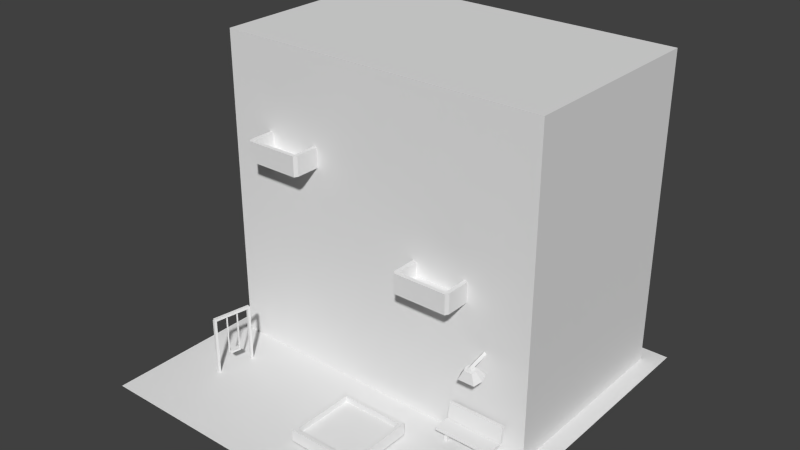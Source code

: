 # Source: model_building_urbanDrugstash.blend  (saved by Blender 2.68.0; exported with 4.5.12 LTS)
import bpy
from mathutils import Matrix  # noqa: F401  (used for matrix-valued properties, if any)

bpy.ops.wm.read_factory_settings(use_empty=True)
scene = bpy.context.scene
scene.name = 'Scene'

# ---- collections
col_collection_1 = bpy.data.collections.new('Collection 1'); scene.collection.children.link(col_collection_1)

# ---- world
world_world = bpy.data.worlds.new('World'); scene.world = world_world
world_world.color = (0.05088, 0.05088, 0.05088)
world_world.use_sun_shadow = False
world_world.sun_shadow_jitter_overblur = 0.0
world_world.cycles.sampling_method = 'MANUAL'
world_world.cycles.sample_map_resolution = 256

# ---- meshes
me_plane_019 = bpy.data.meshes.new('Plane.019')
me_plane_019.from_pydata([(-0.9, -0.2, 0.0), (-0.9, 0.9, 0.0), (0.9, 0.9, 0.0), (0.9, -0.2, 0.0), (-0.9, -0.2, 1.7), (-0.9, 0.9, 1.7), (0.9, 0.9, 1.7), (0.9, -0.2, 1.7), (-0.7027, -0.5329, 0.3034), (-0.7016, -0.527, 0.3034), (-0.7075, -0.526, 0.3034), (-0.7086, -0.5319, 0.3034), (-0.7027, -0.5329, 0.09178), (-0.7016, -0.527, 0.09178), (-0.7075, -0.526, 0.09178), (-0.7086, -0.5319, 0.09178), (-0.7257, -0.6043, 0.0), (-0.7232, -0.5901, 0.0), (-0.709, -0.5926, 0.0), (-0.7115, -0.6068, 0.0), (-0.7257, -0.6043, 0.3112), (-0.7232, -0.5901, 0.3112), (-0.709, -0.5926, 0.3112), (-0.7115, -0.6068, 0.3112), (-0.6895, -0.3968, 0.303), (-0.6895, -0.3968, 0.3181), (-0.6746, -0.3994, 0.3181), (-0.6746, -0.3994, 0.303), (-0.7254, -0.6006, 0.303), (-0.7254, -0.6006, 0.3181), (-0.7106, -0.6032, 0.3181), (-0.7106, -0.6032, 0.303), (-0.72, -0.5252, 0.08724), (-0.7102, -0.4695, 0.08724), (-0.68, -0.4748, 0.08724), (-0.6898, -0.5305, 0.08724), (-0.72, -0.5252, 0.09707), (-0.7102, -0.4695, 0.09707), (-0.68, -0.4748, 0.09707), (-0.6898, -0.5305, 0.09707), (-0.6981, -0.4724, 0.09178), (-0.697, -0.4665, 0.09178), (-0.6912, -0.4676, 0.09178), (-0.6922, -0.4734, 0.09178), (-0.6981, -0.4724, 0.3034), (-0.697, -0.4665, 0.3034), (-0.6912, -0.4676, 0.3034), (-0.6922, -0.4734, 0.3034), (-0.02013, -0.7662, 0.005055), (-0.02013, -0.392, 0.005055), (0.3541, -0.392, 0.005055), (0.3541, -0.7662, 0.005055), (-0.02013, -0.7662, 0.07022), (-0.02013, -0.392, 0.07022), (0.3541, -0.392, 0.07022), (0.3541, -0.7662, 0.07022), (-0.00142, -0.7475, 0.07022), (-0.00142, -0.4107, 0.07022), (0.3354, -0.4107, 0.07022), (0.3354, -0.7475, 0.07022), (-0.00142, -0.7475, 0.03813), (-0.00142, -0.4107, 0.03813), (0.3354, -0.4107, 0.03813), (0.3354, -0.7475, 0.03813), (0.4971, -0.3373, 0.06887), (0.4971, -0.2502, 0.06887), (0.8018, -0.2502, 0.06887), (0.8018, -0.3373, 0.06887), (0.4971, -0.3373, 0.08689), (0.4971, -0.2502, 0.08689), (0.8018, -0.2502, 0.08689), (0.8018, -0.3373, 0.08689), (0.4971, -0.2299, 0.07926), (0.4971, -0.2148, 0.165), (0.8018, -0.2148, 0.165), (0.8018, -0.2299, 0.07926), (0.4971, -0.2476, 0.08239), (0.4971, -0.2325, 0.1682), (0.8018, -0.2325, 0.1682), (0.8018, -0.2476, 0.08239), (0.5211, -0.2852, 0.0), (0.5211, -0.2701, 0.07683), (0.5378, -0.2701, 0.07683), (0.5378, -0.2852, 0.0), (0.5211, -0.3029, 0.0), (0.5211, -0.2878, 0.07996), (0.5378, -0.2878, 0.07996), (0.5378, -0.3029, 0.0), (0.7644, -0.3029, 0.0), (0.7644, -0.2878, 0.07996), (0.7477, -0.2878, 0.07996), (0.7477, -0.3029, 0.0), (0.7644, -0.2852, 0.0), (0.7644, -0.2701, 0.07683), (0.7477, -0.2701, 0.07683), (0.7477, -0.2852, 0.0), (0.6163, -0.2485, 0.4265), (0.706, -0.2485, 0.4265), (0.706, -0.336, 0.4071), (0.6163, -0.336, 0.4071), (0.6387, -0.2805, 0.4675), (0.6836, -0.2805, 0.4675), (0.6836, -0.3243, 0.4578), (0.6387, -0.3243, 0.4578), (0.6903, -0.3024, 0.4626), (0.7194, -0.2923, 0.4168), (0.632, -0.3024, 0.4626), (0.6029, -0.2923, 0.4168), (0.6497, -0.1364, 0.5066), (0.6612, -0.1339, 0.4954), (0.6612, -0.3214, 0.4539), (0.6497, -0.3153, 0.467), (0.6612, -0.1389, 0.5178), (0.6726, -0.1364, 0.5066), (0.6726, -0.3153, 0.467), (0.6612, -0.3039, 0.4813), (0.2427, -0.3289, 0.72), (0.2427, -0.179, 0.72), (0.5541, -0.179, 0.72), (0.5541, -0.3289, 0.72), (0.2427, -0.3289, 0.7509), (0.2427, -0.179, 0.7509), (0.5541, -0.179, 0.7509), (0.5541, -0.3289, 0.7509), (0.2635, -0.179, 0.7509), (0.5333, -0.179, 0.7509), (0.5333, -0.179, 0.72), (0.2635, -0.179, 0.72), (0.5333, -0.3289, 0.7509), (0.2635, -0.3289, 0.7509), (0.2635, -0.3289, 0.72), (0.5333, -0.3289, 0.72), (0.2527, -0.3489, 0.72), (0.5441, -0.3489, 0.72), (0.2527, -0.3489, 0.7509), (0.5441, -0.3489, 0.7509), (0.5333, -0.3489, 0.7509), (0.2635, -0.3489, 0.7509), (0.2635, -0.3489, 0.72), (0.5333, -0.3489, 0.72), (0.2427, -0.3289, 0.827), (0.2427, -0.179, 0.827), (0.5541, -0.179, 0.827), (0.5541, -0.3289, 0.827), (0.2635, -0.179, 0.827), (0.5333, -0.179, 0.827), (0.5333, -0.3289, 0.827), (0.2635, -0.3289, 0.827), (0.2527, -0.3489, 0.827), (0.5441, -0.3489, 0.827), (0.5333, -0.3489, 0.827), (0.2635, -0.3489, 0.827), (-0.6573, -0.3289, 1.12), (-0.6573, -0.179, 1.12), (-0.3459, -0.179, 1.12), (-0.3459, -0.3289, 1.12), (-0.6573, -0.3289, 1.151), (-0.6573, -0.179, 1.151), (-0.3459, -0.179, 1.151), (-0.3459, -0.3289, 1.151), (-0.6365, -0.179, 1.151), (-0.3667, -0.179, 1.151), (-0.3667, -0.179, 1.12), (-0.6365, -0.179, 1.12), (-0.3667, -0.3289, 1.151), (-0.6365, -0.3289, 1.151), (-0.6365, -0.3289, 1.12), (-0.3667, -0.3289, 1.12), (-0.6473, -0.3489, 1.12), (-0.3559, -0.3489, 1.12), (-0.6473, -0.3489, 1.151), (-0.3559, -0.3489, 1.151), (-0.3667, -0.3489, 1.151), (-0.6365, -0.3489, 1.151), (-0.6365, -0.3489, 1.12), (-0.3667, -0.3489, 1.12), (-0.6573, -0.3289, 1.227), (-0.6573, -0.179, 1.227), (-0.3459, -0.179, 1.227), (-0.3459, -0.3289, 1.227), (-0.6365, -0.179, 1.227), (-0.3667, -0.179, 1.227), (-0.3667, -0.3289, 1.227), (-0.6365, -0.3289, 1.227), (-0.6473, -0.3489, 1.227), (-0.3559, -0.3489, 1.227), (-0.3667, -0.3489, 1.227), (-0.6365, -0.3489, 1.227), (-0.6909, -0.4081, 0.0), (-0.6884, -0.3939, 0.0), (-0.6742, -0.3964, 0.0), (-0.6767, -0.4106, 0.0), (-0.6909, -0.4081, 0.3112), (-0.6884, -0.3939, 0.3112), (-0.6742, -0.3964, 0.3112), (-0.6767, -0.4106, 0.3112), (1.0, -1.0, 0.0), (-1.0, -1.0, 0.0), (1.0, 1.0, 0.0), (-1.0, 1.0, 0.0)], [], [(4, 5, 1, 0), (5, 6, 2, 1), (6, 7, 3, 2), (7, 4, 0, 3), (7, 6, 5, 4), (8, 9, 10, 11), (8, 11, 15, 12), (9, 8, 12, 13), (10, 9, 13, 14), (11, 10, 14, 15), (20, 21, 17, 16), (21, 22, 18, 17), (22, 23, 19, 18), (23, 20, 16, 19), (23, 22, 21, 20), (28, 29, 25, 24), (29, 30, 26, 25), (30, 31, 27, 26), (31, 28, 24, 27), (24, 25, 26, 27), (31, 30, 29, 28), (36, 37, 33, 32), (37, 38, 34, 33), (38, 39, 35, 34), (39, 36, 32, 35), (32, 33, 34, 35), (39, 38, 37, 36), (44, 45, 41, 40), (45, 46, 42, 41), (46, 47, 43, 42), (47, 44, 40, 43), (47, 46, 45, 44), (52, 53, 49, 48), (53, 54, 50, 49), (54, 55, 51, 50), (55, 52, 48, 51), (52, 55, 59, 56), (58, 57, 61, 62), (55, 54, 58, 59), (53, 52, 56, 57), (54, 53, 57, 58), (63, 62, 61, 60), (59, 58, 62, 63), (56, 59, 63, 60), (57, 56, 60, 61), (68, 69, 65, 64), (70, 71, 67, 66), (71, 68, 64, 67), (71, 70, 69, 68), (76, 77, 73, 72), (77, 78, 74, 73), (78, 79, 75, 74), (79, 78, 77, 76), (84, 85, 81, 80), (86, 87, 83, 82), (80, 81, 82, 83), (87, 86, 85, 84), (88, 89, 90, 91), (95, 94, 93, 92), (89, 88, 92, 93), (91, 90, 94, 95), (104, 102, 98, 105), (100, 101, 97, 96), (102, 103, 99, 98), (106, 100, 96, 107), (107, 105, 98, 99), (106, 104, 101, 100), (101, 104, 105, 97), (103, 106, 107, 99), (96, 97, 105, 107), (103, 102, 104, 106), (113, 114, 110, 109), (114, 115, 111, 110), (115, 112, 108, 111), (108, 109, 110, 111), (115, 114, 113, 112), (120, 121, 117, 116), (122, 123, 119, 118), (131, 126, 118, 119), (134, 137, 151, 148), (120, 116, 132, 134), (128, 129, 147, 146), (116, 117, 127, 130), (130, 127, 126, 131), (120, 134, 148, 140), (128, 125, 124, 129), (137, 134, 132, 138), (135, 136, 139, 133), (136, 137, 138, 139), (130, 131, 139, 138), (119, 123, 135, 133), (116, 130, 138, 132), (131, 119, 133, 139), (143, 146, 150, 149), (147, 144, 141, 140), (147, 140, 148, 151), (143, 142, 145, 146), (146, 147, 151, 150), (121, 120, 140, 141), (123, 122, 142, 143), (136, 135, 149, 150), (125, 128, 146, 145), (137, 136, 150, 151), (129, 124, 144, 147), (135, 123, 143, 149), (156, 157, 153, 152), (158, 159, 155, 154), (167, 162, 154, 155), (170, 173, 187, 184), (156, 152, 168, 170), (164, 165, 183, 182), (152, 153, 163, 166), (166, 163, 162, 167), (156, 170, 184, 176), (164, 161, 160, 165), (173, 170, 168, 174), (171, 172, 175, 169), (172, 173, 174, 175), (166, 167, 175, 174), (155, 159, 171, 169), (152, 166, 174, 168), (167, 155, 169, 175), (179, 182, 186, 185), (183, 180, 177, 176), (183, 176, 184, 187), (179, 178, 181, 182), (182, 183, 187, 186), (157, 156, 176, 177), (159, 158, 178, 179), (172, 171, 185, 186), (161, 164, 182, 181), (173, 172, 186, 187), (165, 160, 180, 183), (171, 159, 179, 185), (192, 193, 189, 188), (193, 194, 190, 189), (194, 195, 191, 190), (195, 192, 188, 191), (195, 194, 193, 192), (197, 196, 198, 199)])
_uv = me_plane_019.uv_layers.new(name='UVMap')
_uv.uv.foreach_set('vector', [0.5348, 0.4336, 0.2603, 0.4336, 0.2603, 0.009344, 0.5348, 0.009344, 0.9936, 0.4335, 0.5443, 0.4335, 0.5443, 0.009222, 0.9936, 0.009221, 0.5351, 0.4336, 0.2605, 0.4336, 0.2605, 0.009344, 0.5351, 0.009344, 0.9935, 0.4336, 0.5442, 0.4336, 0.5442, 0.0093, 0.9935, 0.0093, 0.9909, 0.4474, 0.9909, 0.7219, 0.5417, 0.7219, 0.5417, 0.4474, 0.08159, 0.8997, 0.08159, 0.8955, 0.08576, 0.8955, 0.08576, 0.8997, 0.08561, 0.9608, 0.08144, 0.9608, 0.08145, 0.8707, 0.08561, 0.8707, 0.08577, 0.9608, 0.0816, 0.9608, 0.0816, 0.8707, 0.08577, 0.8707, 0.08561, 0.9608, 0.08144, 0.9608, 0.08144, 0.8707, 0.08561, 0.8707, 0.08583, 0.9608, 0.08166, 0.9608, 0.08166, 0.8707, 0.08583, 0.8707, 0.1056, 0.9687, 0.09681, 0.9687, 0.09681, 0.7789, 0.1056, 0.7789, 0.1051, 0.9687, 0.09634, 0.9687, 0.09634, 0.7789, 0.1051, 0.7789, 0.1055, 0.9687, 0.09668, 0.9687, 0.09668, 0.7789, 0.1055, 0.7789, 0.1051, 0.9687, 0.09635, 0.9687, 0.09635, 0.7789, 0.1051, 0.7789, 0.09666, 0.84, 0.09666, 0.8312, 0.1054, 0.8312, 0.1054, 0.84, 0.09929, 0.8461, 0.1012, 0.8461, 0.1012, 0.8724, 0.09929, 0.8724, 0.1012, 0.8461, 0.1031, 0.8461, 0.1031, 0.8724, 0.1012, 0.8724, 0.1031, 0.8461, 0.1051, 0.8461, 0.1051, 0.8724, 0.1031, 0.8724, 0.09736, 0.8461, 0.09928, 0.8461, 0.09928, 0.8724, 0.09736, 0.8724, 0.09736, 0.848, 0.09736, 0.8499, 0.09544, 0.8499, 0.09544, 0.848, 0.09736, 0.848, 0.09544, 0.848, 0.09544, 0.8461, 0.09736, 0.8461, 0.06676, 0.9408, 0.04596, 0.94, 0.03843, 0.9348, 0.07353, 0.9348, 0.04596, 0.94, 0.04629, 0.9534, 0.03817, 0.9591, 0.03843, 0.9348, 0.04629, 0.9534, 0.06639, 0.9544, 0.07415, 0.9593, 0.03817, 0.9591, 0.06639, 0.9544, 0.06676, 0.9408, 0.07353, 0.9348, 0.07415, 0.9593, 0.07079, 0.9536, 0.0426, 0.9532, 0.0428, 0.9379, 0.071, 0.9383, 0.06639, 0.9544, 0.04629, 0.9534, 0.04596, 0.94, 0.06676, 0.9408, 0.08583, 0.9608, 0.08166, 0.9608, 0.08166, 0.8707, 0.08583, 0.8707, 0.08561, 0.9608, 0.08144, 0.9608, 0.08144, 0.8707, 0.08561, 0.8707, 0.08577, 0.9608, 0.0816, 0.9608, 0.0816, 0.8707, 0.08577, 0.8707, 0.08561, 0.9608, 0.08144, 0.9608, 0.08145, 0.8707, 0.08561, 0.8707, 0.08159, 0.8997, 0.08159, 0.8955, 0.08576, 0.8955, 0.08576, 0.8997, 0.2545, 0.231, 0.006727, 0.231, 0.006727, 0.1879, 0.2545, 0.1879, 0.2528, 0.2309, 0.006995, 0.2309, 0.006995, 0.1881, 0.2528, 0.1881, 0.2545, 0.231, 0.006727, 0.231, 0.006727, 0.1878, 0.2545, 0.1878, 0.2545, 0.231, 0.006727, 0.231, 0.006727, 0.1879, 0.2545, 0.1879, 0.222, 0.2501, 0.03111, 0.2501, 0.04066, 0.2405, 0.2125, 0.2405, 0.1917, 0.1786, 0.08021, 0.1786, 0.08021, 0.168, 0.1917, 0.168, 0.222, 0.2501, 0.03113, 0.2501, 0.04067, 0.2405, 0.2125, 0.2405, 0.222, 0.2501, 0.03113, 0.2501, 0.04068, 0.2405, 0.2125, 0.2405, 0.222, 0.2501, 0.03114, 0.2501, 0.04069, 0.2405, 0.2125, 0.2405, 0.1848, 0.2605, 0.1848, 0.372, 0.07327, 0.372, 0.07327, 0.2605, 0.1918, 0.1787, 0.08029, 0.1787, 0.08029, 0.168, 0.1918, 0.168, 0.08032, 0.1681, 0.1918, 0.1681, 0.1918, 0.1788, 0.08032, 0.1788, 0.192, 0.1786, 0.08052, 0.1786, 0.08052, 0.168, 0.192, 0.168, 0.613, 0.8735, 0.6129, 0.8333, 0.6212, 0.8332, 0.6213, 0.8735, 0.613, 0.8736, 0.6129, 0.8333, 0.6212, 0.8332, 0.6213, 0.8735, 0.606, 0.8274, 0.465, 0.8278, 0.465, 0.8196, 0.606, 0.8191, 0.6056, 0.8314, 0.6057, 0.8716, 0.4648, 0.872, 0.4646, 0.8319, 0.6212, 0.8755, 0.6212, 0.9157, 0.6128, 0.9157, 0.6128, 0.8755, 0.4652, 0.8194, 0.6062, 0.819, 0.6062, 0.8273, 0.4652, 0.8277, 0.6127, 0.9157, 0.6127, 0.8754, 0.6211, 0.8754, 0.6211, 0.9157, 0.6058, 0.875, 0.606, 0.9152, 0.465, 0.9156, 0.4649, 0.8754, 0.6194, 0.7941, 0.6194, 0.8232, 0.613, 0.8232, 0.6132, 0.7953, 0.6129, 0.8233, 0.6129, 0.7942, 0.6192, 0.7954, 0.6194, 0.8233, 0.6191, 0.7951, 0.6191, 0.8231, 0.6131, 0.8231, 0.6132, 0.7951, 0.6133, 0.8232, 0.6132, 0.7942, 0.6192, 0.7942, 0.6192, 0.8232, 0.6133, 0.8232, 0.6132, 0.7942, 0.6192, 0.7942, 0.6192, 0.8232, 0.6191, 0.7951, 0.6191, 0.8231, 0.6131, 0.8231, 0.6132, 0.7951, 0.6129, 0.8233, 0.6129, 0.7942, 0.6192, 0.7954, 0.6194, 0.8233, 0.6194, 0.7941, 0.6194, 0.8232, 0.613, 0.8232, 0.6132, 0.7953, 0.1565, 0.09147, 0.1433, 0.09349, 0.1301, 0.06392, 0.1565, 0.05987, 0.2315, 0.101, 0.2058, 0.101, 0.193, 0.07125, 0.2443, 0.07125, 0.2315, 0.101, 0.2058, 0.101, 0.193, 0.07124, 0.2443, 0.07124, 0.1565, 0.09146, 0.1433, 0.09348, 0.13, 0.06391, 0.1565, 0.05986, 0.1856, 0.04427, 0.2522, 0.04427, 0.2446, 0.06989, 0.1933, 0.06989, 0.2019, 0.116, 0.2352, 0.116, 0.2313, 0.1288, 0.2057, 0.1288, 0.1697, 0.09349, 0.1565, 0.09147, 0.1565, 0.05987, 0.183, 0.06392, 0.1697, 0.09348, 0.1565, 0.09146, 0.1565, 0.05986, 0.1829, 0.06391, 0.1933, 0.01864, 0.2446, 0.01864, 0.2522, 0.04427, 0.1856, 0.04427, 0.2057, 0.1032, 0.2313, 0.1032, 0.2352, 0.116, 0.2019, 0.116, 0.009468, 0.1292, 0.1687, 0.1292, 0.1764, 0.1151, 0.009468, 0.1151, 0.1888, 0.1303, 0.1701, 0.1293, 0.1791, 0.1129, 0.1949, 0.1154, 0.1564, 0.1292, 0.009454, 0.1292, 0.009454, 0.1151, 0.1687, 0.1151, 0.009471, 0.1292, 0.009471, 0.115, 0.1764, 0.115, 0.1688, 0.1292, 0.1565, 0.1151, 0.1688, 0.1292, 0.009471, 0.1292, 0.009471, 0.1151, 0.03758, 0.7212, 0.1216, 0.7212, 0.1216, 0.7039, 0.03757, 0.7039, 0.1217, 0.7214, 0.03767, 0.7214, 0.03767, 0.7041, 0.1217, 0.7041, 0.3056, 0.6785, 0.3056, 0.5944, 0.3172, 0.5944, 0.3172, 0.6785, 0.1438, 0.72, 0.1498, 0.72, 0.1498, 0.7627, 0.1438, 0.7627, 0.1312, 0.72, 0.1312, 0.7027, 0.1438, 0.7027, 0.1438, 0.72, 0.3741, 0.6987, 0.3741, 0.7975, 0.3463, 0.7975, 0.3463, 0.6987, 0.1426, 0.6785, 0.1426, 0.5944, 0.1542, 0.5944, 0.1542, 0.6785, 0.1542, 0.6785, 0.1542, 0.5944, 0.3056, 0.5944, 0.3056, 0.6785, 0.1312, 0.72, 0.1438, 0.72, 0.1438, 0.7627, 0.1312, 0.7627, 0.3029, 0.7875, 0.3029, 0.8715, 0.1516, 0.8715, 0.1516, 0.7874, 0.1498, 0.72, 0.1438, 0.72, 0.1438, 0.7027, 0.1498, 0.7027, 0.3072, 0.72, 0.3011, 0.72, 0.3011, 0.7027, 0.3072, 0.7027, 0.3011, 0.72, 0.1498, 0.72, 0.1498, 0.7027, 0.3011, 0.7027, 0.1542, 0.6785, 0.3056, 0.6785, 0.3056, 0.6897, 0.1542, 0.6897, 0.3197, 0.7027, 0.3197, 0.72, 0.3072, 0.72, 0.3072, 0.7027, 0.1426, 0.6785, 0.1542, 0.6785, 0.1542, 0.6897, 0.1482, 0.6897, 0.3056, 0.6785, 0.3172, 0.6785, 0.3116, 0.6897, 0.3056, 0.6897, 0.3099, 0.7802, 0.2983, 0.7802, 0.2983, 0.769, 0.3043, 0.769, 0.326, 0.7028, 0.326, 0.7868, 0.3377, 0.7868, 0.3377, 0.7028, 0.1469, 0.7802, 0.1353, 0.7802, 0.1409, 0.769, 0.1469, 0.769, 0.326, 0.7868, 0.326, 0.7028, 0.3376, 0.7028, 0.3376, 0.7868, 0.2983, 0.7802, 0.1469, 0.7802, 0.1469, 0.769, 0.2983, 0.769, 0.1216, 0.7212, 0.03758, 0.7212, 0.03759, 0.7639, 0.1217, 0.7639, 0.03767, 0.7214, 0.1217, 0.7214, 0.1217, 0.764, 0.03767, 0.764, 0.3011, 0.72, 0.3072, 0.72, 0.3072, 0.7627, 0.3011, 0.7627, 0.3741, 0.6437, 0.3741, 0.6987, 0.3463, 0.6987, 0.3463, 0.6437, 0.1498, 0.72, 0.3011, 0.72, 0.3011, 0.7627, 0.1498, 0.7627, 0.3741, 0.7975, 0.3741, 0.8524, 0.3463, 0.8524, 0.3463, 0.7975, 0.3072, 0.72, 0.3197, 0.72, 0.3197, 0.7627, 0.3072, 0.7627, 0.03758, 0.7212, 0.1216, 0.7212, 0.1216, 0.7039, 0.03757, 0.7039, 0.1217, 0.7214, 0.03767, 0.7214, 0.03767, 0.7041, 0.1217, 0.7041, 0.3056, 0.6785, 0.3056, 0.5944, 0.3172, 0.5944, 0.3172, 0.6785, 0.1438, 0.72, 0.1498, 0.72, 0.1498, 0.7627, 0.1438, 0.7627, 0.1312, 0.72, 0.1312, 0.7027, 0.1438, 0.7027, 0.1438, 0.72, 0.3741, 0.6987, 0.3741, 0.7975, 0.3463, 0.7975, 0.3463, 0.6987, 0.1426, 0.6785, 0.1426, 0.5944, 0.1542, 0.5944, 0.1542, 0.6785, 0.1542, 0.6785, 0.1542, 0.5944, 0.3056, 0.5944, 0.3056, 0.6785, 0.1312, 0.72, 0.1438, 0.72, 0.1438, 0.7627, 0.1312, 0.7627, 0.3029, 0.7875, 0.3029, 0.8715, 0.1516, 0.8715, 0.1516, 0.7874, 0.1498, 0.72, 0.1438, 0.72, 0.1438, 0.7027, 0.1498, 0.7027, 0.3072, 0.72, 0.3011, 0.72, 0.3011, 0.7027, 0.3072, 0.7027, 0.3011, 0.72, 0.1498, 0.72, 0.1498, 0.7027, 0.3011, 0.7027, 0.1542, 0.6785, 0.3056, 0.6785, 0.3056, 0.6897, 0.1542, 0.6897, 0.3197, 0.7027, 0.3197, 0.72, 0.3072, 0.72, 0.3072, 0.7027, 0.1426, 0.6785, 0.1542, 0.6785, 0.1542, 0.6897, 0.1482, 0.6897, 0.3056, 0.6785, 0.3172, 0.6785, 0.3116, 0.6897, 0.3056, 0.6897, 0.3099, 0.7802, 0.2983, 0.7802, 0.2983, 0.769, 0.3043, 0.769, 0.326, 0.7028, 0.326, 0.7868, 0.3377, 0.7868, 0.3377, 0.7028, 0.1469, 0.7802, 0.1353, 0.7802, 0.1409, 0.769, 0.1469, 0.769, 0.326, 0.7868, 0.326, 0.7028, 0.3376, 0.7028, 0.3376, 0.7868, 0.2983, 0.7802, 0.1469, 0.7802, 0.1469, 0.769, 0.2983, 0.769, 0.1216, 0.7212, 0.03758, 0.7212, 0.03759, 0.7639, 0.1217, 0.7639, 0.03767, 0.7214, 0.1217, 0.7214, 0.1217, 0.764, 0.03767, 0.764, 0.3011, 0.72, 0.3072, 0.72, 0.3072, 0.7627, 0.3011, 0.7627, 0.3741, 0.6437, 0.3741, 0.6987, 0.3463, 0.6987, 0.3463, 0.6437, 0.1498, 0.72, 0.3011, 0.72, 0.3011, 0.7627, 0.1498, 0.7627, 0.3741, 0.7975, 0.3741, 0.8524, 0.3463, 0.8524, 0.3463, 0.7975, 0.3072, 0.72, 0.3197, 0.72, 0.3197, 0.7627, 0.3072, 0.7627, 0.1056, 0.9687, 0.09681, 0.9687, 0.09681, 0.7789, 0.1056, 0.7789, 0.1051, 0.9687, 0.09634, 0.9687, 0.09634, 0.7789, 0.1051, 0.7789, 0.1055, 0.9687, 0.09668, 0.9687, 0.09668, 0.7789, 0.1055, 0.7789, 0.1051, 0.9687, 0.09635, 0.9687, 0.09635, 0.7789, 0.1051, 0.7789, 0.09666, 0.84, 0.09666, 0.8312, 0.1054, 0.8312, 0.1054, 0.84, 0.0, 0.0, 0.0, 0.0, 0.0, 0.0, 0.0, 0.0])
me_plane_019.use_remesh_preserve_volume = False
me_plane_019.use_remesh_preserve_attributes = False
me_plane_019.use_mirror_vertex_groups = False
me_plane_019.update()

# ---- objects
ob_plane_033 = bpy.data.objects.new('Plane.033', me_plane_019)

# ---- transforms, parenting, visibility, modifiers, constraints
ob_plane_033.location = (0.0, 0.0, 0.0)
ob_plane_033.lineart.crease_threshold = 0.0

# ---- collection membership
col_collection_1.objects.link(ob_plane_033)

# ---- scene / render settings (as saved in the file)
scene.frame_start = 1; scene.frame_end = 250; scene.frame_set(1)
scene.render.engine = 'BLENDER_EEVEE_NEXT'
scene.render.image_settings.color_mode = 'RGB'
scene.render.image_settings.compression = 90
scene.render.dither_intensity = 0.0
scene.cycles.use_denoising = False
scene.cycles.samples = 10
scene.cycles.sampling_pattern = 'TABULATED_SOBOL'
scene.cycles.light_sampling_threshold = 0.0
scene.cycles.use_adaptive_sampling = False
scene.cycles.use_light_tree = False
scene.cycles.blur_glossy = 0.0
scene.cycles.volume_bounces = 1
scene.cycles.pixel_filter_type = 'GAUSSIAN'
scene.cycles.sample_clamp_indirect = 0.0
scene.view_settings.view_transform = 'Standard'
bpy.context.view_layer.update()

# ---- added for rendering (the .blend has no active camera and no usable light): camera, sun
cam_auto = bpy.data.cameras.new('AutoCamera')
cam_auto.lens = 50.0
cam_auto.sensor_width = 36.0
cam_auto.clip_end = 1000.0
ob_auto_camera = bpy.data.objects.new('AutoCamera', cam_auto)
scene.collection.objects.link(ob_auto_camera)
ob_auto_camera.location = (3.05324, -3.66389, 3.29259)
ob_auto_camera.rotation_euler = (1.09748, -7.21219e-08, 0.694738)
scene.camera = ob_auto_camera
light_auto_sun = bpy.data.lights.new('AutoSun', 'SUN')
light_auto_sun.energy = 3.0
light_auto_sun.angle = 0.0523599
ob_auto_sun = bpy.data.objects.new('AutoSun', light_auto_sun)
scene.collection.objects.link(ob_auto_sun)
ob_auto_sun.rotation_euler = (0.872665, 0.174533, 0.523599)
bpy.context.view_layer.update()
